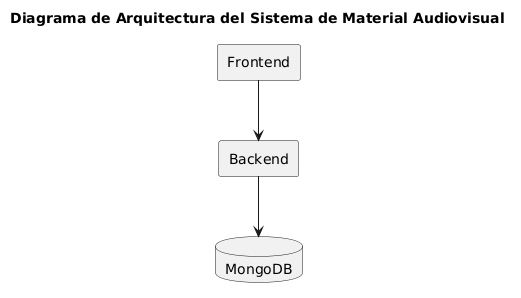

The diagram above was rendered by PlantUML. Its source (embedded in the PNG):
@startuml
title Diagrama de Arquitectura del Sistema de Material Audiovisual

rectangle "Frontend" as Frontend {

}

rectangle "Backend" as Backend {

}

database "MongoDB" as Database {
}

Frontend --> Backend
Backend --> Database
@enduml